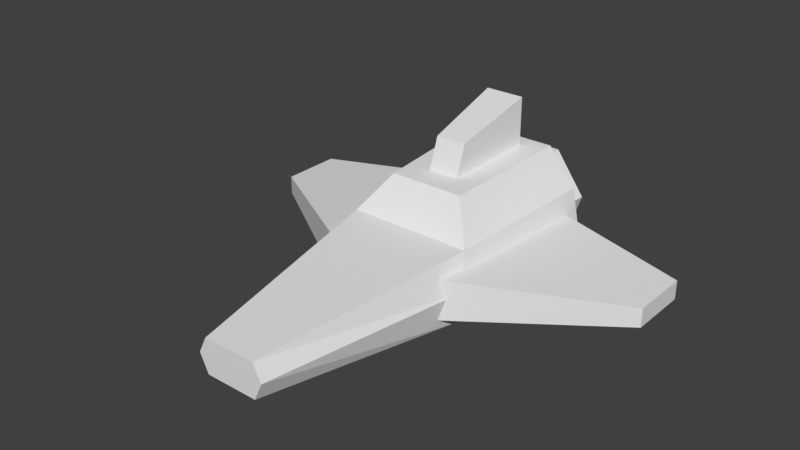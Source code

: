 # Source: ship.blend  (saved by Blender 2.80.41; exported with 4.5.12 LTS)
import bpy
from mathutils import Matrix  # noqa: F401  (used for matrix-valued properties, if any)

bpy.ops.wm.read_factory_settings(use_empty=True)
scene = bpy.context.scene
scene.name = 'Scene'

# ---- world
world_world = bpy.data.worlds.new('World'); scene.world = world_world
world_world.color = (0.05088, 0.05088, 0.05088)
world_world.use_sun_shadow = False
world_world.sun_shadow_jitter_overblur = 0.0
world_world.cycles.sampling_method = 'MANUAL'

# ---- meshes
me_cube_001 = bpy.data.meshes.new('Cube.001')
me_cube_001.from_pydata([(0.07895, -0.6459, 0.05608), (0.07895, -0.6459, 0.1603), (0.2141, 0.4769, -0.0002315), (0.2197, 0.4769, 0.2287), (0.1816, -0.02681, 0.005136), (0.1863, 0.004952, 0.2125), (0.1335, 0.4769, 0.3374), (0.1132, 0.07883, 0.3192), (0.2448, 0.4769, 0.1103), (0.1041, -0.6459, 0.1103), (0.2076, -0.02681, 0.1103), (-0.07895, -0.6459, 0.05608), (-0.07895, -0.6459, 0.1603), (-0.2141, 0.4769, -0.0002315), (-0.2197, 0.4769, 0.2287), (-0.1816, -0.02681, 0.005136), (-0.1863, 0.004952, 0.2125), (-0.1335, 0.4769, 0.3374), (-0.1132, 0.07883, 0.3192), (-0.2448, 0.4769, 0.1103), (-0.1041, -0.6459, 0.1103), (-0.2076, -0.02681, 0.1103), (0.0, 0.4769, -0.0002315), (0.0, 0.4769, 0.2287), (0.0, -0.6459, 0.05608), (0.0, -0.6459, 0.1603), (0.0, 0.004952, 0.2125), (0.0, -0.02681, 0.005136), (0.0, 0.4769, 0.3374), (0.0, 0.07883, 0.3192), (0.0, -0.6459, 0.1103), (0.0, 0.4769, 0.1103), (0.1307, -0.1268, 0.04414), (0.1307, -0.1268, 0.1727), (0.1307, 0.4509, 0.04414), (0.1307, 0.4509, 0.1727), (0.617, 0.1774, 0.06872), (0.617, 0.1774, 0.1249), (0.617, 0.3599, 0.06872), (0.617, 0.3599, 0.1249), (-0.1307, -0.1268, 0.04414), (-0.1307, -0.1268, 0.1727), (-0.1307, 0.4509, 0.04414), (-0.1307, 0.4509, 0.1727), (-0.617, 0.1774, 0.06872), (-0.617, 0.1774, 0.1249), (-0.617, 0.3599, 0.06872), (-0.617, 0.3599, 0.1249), (-0.1325, 0.3577, 0.03643), (-0.08691, 0.3577, 0.268), (-0.1169, 0.5843, 0.06491), (-0.07523, 0.5843, 0.2395), (0.1325, 0.3577, 0.03643), (0.08691, 0.3577, 0.268), (0.1169, 0.5843, 0.06491), (0.07523, 0.5843, 0.2395), (-0.1712, 0.3577, 0.1522), (-0.1438, 0.5843, 0.1453), (0.1438, 0.5843, 0.1453), (0.1712, 0.3577, 0.1522), (-0.1884, 0.5843, 0.1522), (-0.1459, 0.5843, 0.02477), (0.1459, 0.5843, 0.02477), (-0.09566, 0.5843, 0.2796), (0.09566, 0.5843, 0.2796), (0.1884, 0.5843, 0.1522), (-0.1438, 0.5372, 0.1453), (0.1438, 0.5372, 0.1453), (-0.1169, 0.5372, 0.06491), (0.1169, 0.5372, 0.06491), (-0.07523, 0.5372, 0.2395), (0.07523, 0.5372, 0.2395), (-0.04611, 0.1289, 0.2529), (-0.04611, 0.1841, 0.4133), (-0.05894, 0.432, 0.2529), (-0.05894, 0.432, 0.4791), (0.04611, 0.1289, 0.2529), (0.04611, 0.1841, 0.4133), (0.05894, 0.432, 0.2529), (0.05894, 0.432, 0.4791), (-0.04193, 0.004952, 0.2125), (-0.01776, -0.6459, 0.1603), (0.04193, 0.004952, 0.2125), (0.01776, -0.6459, 0.1603)], [], [(31, 23, 3, 8), (10, 5, 1, 9), (27, 4, 0, 24), (5, 3, 6, 7), (22, 2, 4, 27), (8, 3, 5, 10), (26, 82, 5, 7, 29), (2, 8, 10, 4), (4, 10, 9, 0), (22, 31, 8, 2), (0, 9, 30, 24), (3, 23, 28, 6), (6, 28, 29, 7), (82, 26, 25, 83), (9, 1, 83, 25, 30), (31, 19, 14, 23), (21, 20, 12, 16), (27, 24, 11, 15), (16, 18, 17, 14), (22, 27, 15, 13), (19, 21, 16, 14), (26, 29, 18, 16, 80), (13, 15, 21, 19), (15, 11, 20, 21), (22, 13, 19, 31), (11, 24, 30, 20), (14, 17, 28, 23), (17, 18, 29, 28), (80, 81, 25, 26), (20, 30, 25, 81, 12), (32, 33, 35, 34), (34, 35, 39, 38), (38, 39, 37, 36), (36, 37, 33, 32), (34, 38, 36, 32), (39, 35, 33, 37), (40, 42, 43, 41), (42, 46, 47, 43), (46, 44, 45, 47), (44, 40, 41, 45), (42, 40, 44, 46), (47, 45, 41, 43), (56, 49, 63, 60), (58, 54, 69, 67), (65, 64, 53, 59), (59, 53, 49, 56), (61, 62, 52, 48), (64, 63, 49, 53), (52, 59, 56, 48), (62, 65, 59, 52), (55, 58, 67, 71), (48, 56, 60, 61), (57, 50, 61, 60), (50, 54, 62, 61), (55, 51, 63, 64), (54, 58, 65, 62), (51, 57, 60, 63), (58, 55, 64, 65), (66, 70, 71, 67), (68, 66, 67, 69), (54, 50, 68, 69), (57, 51, 70, 66), (51, 55, 71, 70), (50, 57, 66, 68), (72, 73, 75, 74), (74, 75, 79, 78), (78, 79, 77, 76), (76, 77, 73, 72), (74, 78, 76, 72), (79, 75, 73, 77), (16, 12, 81, 80), (5, 82, 83, 1)])
_uv = me_cube_001.uv_layers.new(name='UVMap')
_uv.uv.foreach_set('vector', [0.2904, 0.9499, 0.2904, 0.9486, 0.2911, 0.9502, 0.2913, 0.9509, 0.2932, 0.9581, 0.2928, 0.9563, 0.2939, 0.9887, 0.294, 0.9898, 0.291, 0.9592, 0.2933, 0.9586, 0.2947, 0.9916, 0.2939, 0.9881, 0.2928, 0.9563, 0.2911, 0.9502, 0.291, 0.9493, 0.292, 0.9545, 0.2904, 0.9512, 0.2914, 0.9513, 0.2933, 0.9586, 0.291, 0.9592, 0.2913, 0.9509, 0.2911, 0.9502, 0.2928, 0.9563, 0.2932, 0.9581, 0.2914, 0.9538, 0.2947, 0.955, 0.2928, 0.9563, 0.292, 0.9545, 0.2911, 0.9537, 0.2914, 0.9513, 0.2913, 0.9509, 0.2932, 0.9581, 0.2933, 0.9586, 0.2933, 0.9586, 0.2932, 0.9581, 0.294, 0.9898, 0.2947, 0.9916, 0.2904, 0.9512, 0.2904, 0.9499, 0.2913, 0.9509, 0.2914, 0.9513, 0.2947, 0.9916, 0.294, 0.9898, 0.2929, 0.9882, 0.2939, 0.9881, 0.2911, 0.9502, 0.2904, 0.9486, 0.2906, 0.9477, 0.291, 0.9493, 0.291, 0.9493, 0.2906, 0.9477, 0.2911, 0.9537, 0.292, 0.9545, 0.1148, 0.9046, 0.1148, 0.907, 0.07736, 0.907, 0.07736, 0.906, 0.294, 0.9898, 0.2939, 0.9887, 0.2942, 0.9888, 0.292, 0.9887, 0.2929, 0.9882, 0.2904, 0.9499, 0.2893, 0.9493, 0.2895, 0.9476, 0.2904, 0.9486, 0.2893, 0.9578, 0.2915, 0.9851, 0.2906, 0.9855, 0.2897, 0.9558, 0.291, 0.9592, 0.2939, 0.9881, 0.2926, 0.9856, 0.2891, 0.9586, 0.2897, 0.9558, 0.2902, 0.9539, 0.2897, 0.9447, 0.2895, 0.9476, 0.2904, 0.9512, 0.291, 0.9592, 0.2891, 0.9586, 0.2892, 0.9505, 0.2893, 0.9493, 0.2893, 0.9578, 0.2897, 0.9558, 0.2895, 0.9476, 0.2914, 0.9538, 0.2911, 0.9537, 0.2902, 0.9539, 0.2897, 0.9558, 0.288, 0.9548, 0.2892, 0.9505, 0.2891, 0.9586, 0.2893, 0.9578, 0.2893, 0.9493, 0.2891, 0.9586, 0.2926, 0.9856, 0.2915, 0.9851, 0.2893, 0.9578, 0.2904, 0.9512, 0.2892, 0.9505, 0.2893, 0.9493, 0.2904, 0.9499, 0.2926, 0.9856, 0.2939, 0.9881, 0.2929, 0.9882, 0.2915, 0.9851, 0.2895, 0.9476, 0.2897, 0.9447, 0.2906, 0.9477, 0.2904, 0.9486, 0.2897, 0.9447, 0.2902, 0.9539, 0.2911, 0.9537, 0.2906, 0.9477, 0.1148, 0.9094, 0.07736, 0.9081, 0.07736, 0.907, 0.1148, 0.907, 0.2915, 0.9851, 0.2929, 0.9882, 0.292, 0.9887, 0.2901, 0.9872, 0.2906, 0.9855, 0.2709, 0.9445, 0.2827, 0.9445, 0.2827, 0.9563, 0.2709, 0.9563, 0.2709, 0.9563, 0.2827, 0.9563, 0.2827, 0.9682, 0.2709, 0.9682, 0.2709, 0.9682, 0.2827, 0.9682, 0.2827, 0.98, 0.2709, 0.98, 0.2709, 0.98, 0.2827, 0.98, 0.2827, 0.9918, 0.2709, 0.9918, 0.259, 0.9682, 0.2709, 0.9682, 0.2709, 0.98, 0.259, 0.98, 0.2827, 0.9682, 0.2945, 0.9682, 0.2945, 0.98, 0.2827, 0.98, 0.2725, 0.9481, 0.2725, 0.9597, 0.2841, 0.9597, 0.2841, 0.9481, 0.2725, 0.9597, 0.2725, 0.9713, 0.2841, 0.9713, 0.2841, 0.9597, 0.2725, 0.9713, 0.2725, 0.9828, 0.2841, 0.9828, 0.2841, 0.9713, 0.2725, 0.9828, 0.2725, 0.9944, 0.2841, 0.9944, 0.2841, 0.9828, 0.261, 0.9713, 0.261, 0.9828, 0.2725, 0.9828, 0.2725, 0.9713, 0.2841, 0.9713, 0.2841, 0.9828, 0.2957, 0.9828, 0.2957, 0.9713, 0.1625, 0.9041, 0.1616, 0.9046, 0.1579, 0.9014, 0.1631, 0.8992, 0.1613, 0.9148, 0.1694, 0.9135, 0.1728, 0.9177, 0.1603, 0.92, 0.1616, 0.9117, 0.157, 0.9082, 0.1614, 0.9057, 0.1621, 0.9064, 0.1621, 0.9064, 0.1614, 0.9057, 0.1616, 0.9046, 0.1625, 0.9041, 0.1669, 0.9014, 0.1665, 0.9102, 0.1631, 0.9064, 0.1635, 0.9045, 0.157, 0.9082, 0.1579, 0.9014, 0.1616, 0.9046, 0.1614, 0.9057, 0.1631, 0.9064, 0.1621, 0.9064, 0.1625, 0.9041, 0.1635, 0.9045, 0.1665, 0.9102, 0.1616, 0.9117, 0.1621, 0.9064, 0.1631, 0.9064, 0.1552, 0.909, 0.1613, 0.9148, 0.1603, 0.92, 0.1512, 0.9106, 0.1635, 0.9045, 0.1625, 0.9041, 0.1631, 0.8992, 0.1669, 0.9014, 0.1635, 0.8966, 0.1691, 0.8998, 0.1669, 0.9014, 0.1631, 0.8992, 0.1691, 0.8998, 0.1694, 0.9135, 0.1665, 0.9102, 0.1669, 0.9014, 0.1552, 0.909, 0.1559, 0.8997, 0.1579, 0.9014, 0.157, 0.9082, 0.1694, 0.9135, 0.1613, 0.9148, 0.1616, 0.9117, 0.1665, 0.9102, 0.1559, 0.8997, 0.1635, 0.8966, 0.1631, 0.8992, 0.1579, 0.9014, 0.1613, 0.9148, 0.1552, 0.909, 0.157, 0.9082, 0.1616, 0.9117, 0.2231, 0.8938, 0.2305, 0.8992, 0.2305, 0.9111, 0.2231, 0.9165, 0.2167, 0.8959, 0.2231, 0.8938, 0.2231, 0.9165, 0.2167, 0.9144, 0.1694, 0.9135, 0.1691, 0.8998, 0.1728, 0.897, 0.1728, 0.9177, 0.1635, 0.8966, 0.1559, 0.8997, 0.1525, 0.8969, 0.164, 0.892, 0.1559, 0.8997, 0.1552, 0.909, 0.1512, 0.9106, 0.1525, 0.8969, 0.1691, 0.8998, 0.1635, 0.8966, 0.164, 0.892, 0.1728, 0.897, 0.2757, 0.9482, 0.2872, 0.9482, 0.2872, 0.9597, 0.2757, 0.9597, 0.2757, 0.9597, 0.2872, 0.9597, 0.2872, 0.9713, 0.2757, 0.9713, 0.2757, 0.9713, 0.2872, 0.9713, 0.2872, 0.9828, 0.2757, 0.9828, 0.2757, 0.9828, 0.2872, 0.9828, 0.2872, 0.9943, 0.2757, 0.9943, 0.2642, 0.9713, 0.2757, 0.9713, 0.2757, 0.9828, 0.2642, 0.9828, 0.2872, 0.9713, 0.2987, 0.9713, 0.2987, 0.9828, 0.2872, 0.9828, 0.2897, 0.9558, 0.2906, 0.9855, 0.2901, 0.9872, 0.288, 0.9548, 0.2928, 0.9563, 0.2947, 0.955, 0.2942, 0.9888, 0.2939, 0.9887])
me_cube_001.use_remesh_preserve_volume = False
me_cube_001.use_remesh_preserve_attributes = False
me_cube_001.use_mirror_vertex_groups = False
me_cube_001.update()

# ---- objects
ob_ship = bpy.data.objects.new('Ship', me_cube_001)

# ---- transforms, parenting, visibility, modifiers, constraints
ob_ship.location = (0.0, 0.0, 0.0)
ob_ship.lineart.crease_threshold = 0.0

# ---- collection membership
scene.collection.objects.link(ob_ship)

# ---- scene / render settings (as saved in the file)
scene.frame_start = 1; scene.frame_end = 250; scene.frame_set(179)
scene.render.engine = 'BLENDER_EEVEE_NEXT'
scene.render.resolution_percentage = 50
scene.render.dither_intensity = 0.0
scene.cycles.use_denoising = False
scene.cycles.samples = 128
scene.cycles.sampling_pattern = 'TABULATED_SOBOL'
scene.cycles.use_adaptive_sampling = False
scene.cycles.use_light_tree = False
scene.cycles.blur_glossy = 0.0
scene.cycles.sample_clamp_indirect = 0.0
scene.view_settings.view_transform = 'Standard'
bpy.context.view_layer.update()

# ---- added for rendering (the .blend has no active camera and no usable light): camera, sun
cam_auto = bpy.data.cameras.new('AutoCamera')
cam_auto.lens = 50.0
cam_auto.sensor_width = 36.0
cam_auto.clip_end = 1000.0
ob_auto_camera = bpy.data.objects.new('AutoCamera', cam_auto)
scene.collection.objects.link(ob_auto_camera)
ob_auto_camera.location = (1.67199, -2.03718, 1.577)
ob_auto_camera.rotation_euler = (1.09748, -7.21219e-08, 0.694738)
scene.camera = ob_auto_camera
light_auto_sun = bpy.data.lights.new('AutoSun', 'SUN')
light_auto_sun.energy = 3.0
light_auto_sun.angle = 0.0523599
ob_auto_sun = bpy.data.objects.new('AutoSun', light_auto_sun)
scene.collection.objects.link(ob_auto_sun)
ob_auto_sun.rotation_euler = (0.872665, 0.174533, 0.523599)
bpy.context.view_layer.update()
